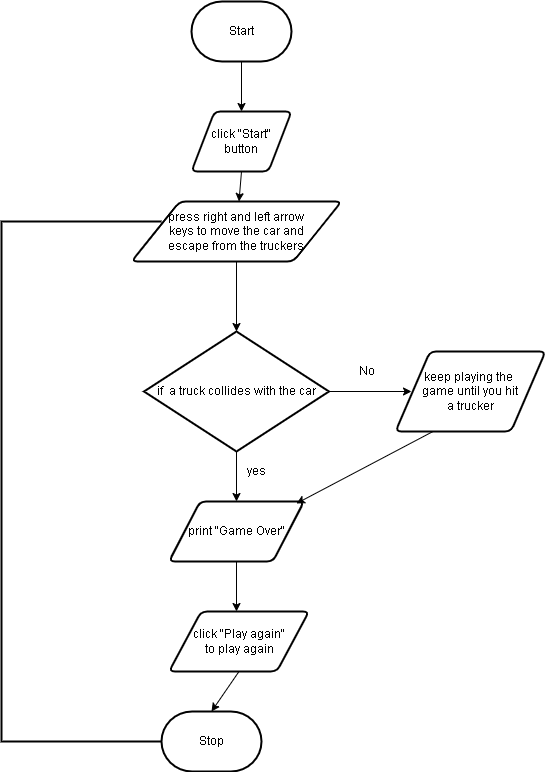

The diagram above was exported from draw.io. Its source (the exported page's mxGraphModel, read from the mxfile embedded in the PNG):
<mxGraphModel dx="1901" dy="749" grid="1" gridSize="10" guides="1" tooltips="1" connect="1" arrows="1" fold="1" page="1" pageScale="1" pageWidth="827" pageHeight="1169" math="0" shadow="0">
  <root>
    <mxCell id="0" />
    <mxCell id="1" parent="0" />
    <mxCell id="4" style="edgeStyle=none;html=1;exitX=0.5;exitY=1;exitDx=0;exitDy=0;exitPerimeter=0;" edge="1" parent="1" source="2">
      <mxGeometry relative="1" as="geometry">
        <mxPoint x="110" y="150" as="targetPoint" />
      </mxGeometry>
    </mxCell>
    <mxCell id="2" value="Start" style="strokeWidth=2;html=1;shape=mxgraph.flowchart.terminator;whiteSpace=wrap;" vertex="1" parent="1">
      <mxGeometry x="60" y="40" width="100" height="60" as="geometry" />
    </mxCell>
    <mxCell id="5" style="edgeStyle=none;html=1;exitX=0.5;exitY=1;exitDx=0;exitDy=0;" edge="1" parent="1" source="3" target="6">
      <mxGeometry relative="1" as="geometry">
        <mxPoint x="110" y="260" as="targetPoint" />
      </mxGeometry>
    </mxCell>
    <mxCell id="3" value="click &quot;Start&quot;&lt;br&gt;button" style="shape=parallelogram;html=1;strokeWidth=2;perimeter=parallelogramPerimeter;whiteSpace=wrap;rounded=1;arcSize=12;size=0.23;" vertex="1" parent="1">
      <mxGeometry x="60" y="150" width="100" height="60" as="geometry" />
    </mxCell>
    <mxCell id="7" style="edgeStyle=none;html=1;exitX=0.5;exitY=1;exitDx=0;exitDy=0;" edge="1" parent="1" source="6">
      <mxGeometry relative="1" as="geometry">
        <mxPoint x="105" y="370" as="targetPoint" />
      </mxGeometry>
    </mxCell>
    <mxCell id="6" value="press right and left arrow&lt;br&gt;keys to move the car and&lt;br&gt;escape from the truckers" style="shape=parallelogram;html=1;strokeWidth=2;perimeter=parallelogramPerimeter;whiteSpace=wrap;rounded=1;arcSize=12;size=0.23;" vertex="1" parent="1">
      <mxGeometry y="240" width="210" height="60" as="geometry" />
    </mxCell>
    <mxCell id="9" style="edgeStyle=none;html=1;exitX=0.5;exitY=1;exitDx=0;exitDy=0;exitPerimeter=0;" edge="1" parent="1" source="8">
      <mxGeometry relative="1" as="geometry">
        <mxPoint x="105" y="540" as="targetPoint" />
      </mxGeometry>
    </mxCell>
    <mxCell id="18" style="edgeStyle=none;html=1;exitX=1;exitY=0.5;exitDx=0;exitDy=0;exitPerimeter=0;" edge="1" parent="1" source="8">
      <mxGeometry relative="1" as="geometry">
        <mxPoint x="280" y="430" as="targetPoint" />
      </mxGeometry>
    </mxCell>
    <mxCell id="8" value="if&amp;nbsp; a truck collides with the car" style="strokeWidth=2;html=1;shape=mxgraph.flowchart.decision;whiteSpace=wrap;" vertex="1" parent="1">
      <mxGeometry x="12.5" y="370" width="185" height="120" as="geometry" />
    </mxCell>
    <mxCell id="12" style="edgeStyle=none;html=1;exitX=0.5;exitY=1;exitDx=0;exitDy=0;" edge="1" parent="1" source="10">
      <mxGeometry relative="1" as="geometry">
        <mxPoint x="105" y="650" as="targetPoint" />
      </mxGeometry>
    </mxCell>
    <mxCell id="10" value="print &quot;Game Over&quot;" style="shape=parallelogram;html=1;strokeWidth=2;perimeter=parallelogramPerimeter;whiteSpace=wrap;rounded=1;arcSize=12;size=0.23;" vertex="1" parent="1">
      <mxGeometry x="37.5" y="540" width="135" height="60" as="geometry" />
    </mxCell>
    <mxCell id="11" value="yes" style="text;html=1;align=center;verticalAlign=middle;resizable=0;points=[];autosize=1;strokeColor=none;fillColor=none;" vertex="1" parent="1">
      <mxGeometry x="110" y="500" width="30" height="20" as="geometry" />
    </mxCell>
    <mxCell id="14" style="edgeStyle=none;html=1;exitX=0.5;exitY=1;exitDx=0;exitDy=0;entryX=0.5;entryY=0;entryDx=0;entryDy=0;entryPerimeter=0;" edge="1" parent="1" source="13" target="15">
      <mxGeometry relative="1" as="geometry">
        <mxPoint x="108" y="750" as="targetPoint" />
      </mxGeometry>
    </mxCell>
    <mxCell id="13" value="click &quot;Play again&quot;&lt;br&gt;to play again" style="shape=parallelogram;html=1;strokeWidth=2;perimeter=parallelogramPerimeter;whiteSpace=wrap;rounded=1;arcSize=12;size=0.23;" vertex="1" parent="1">
      <mxGeometry x="37.5" y="650" width="140" height="60" as="geometry" />
    </mxCell>
    <mxCell id="15" value="Stop" style="strokeWidth=2;html=1;shape=mxgraph.flowchart.terminator;whiteSpace=wrap;" vertex="1" parent="1">
      <mxGeometry x="30" y="750" width="100" height="60" as="geometry" />
    </mxCell>
    <mxCell id="16" value="" style="strokeWidth=2;html=1;shape=mxgraph.flowchart.annotation_1;align=left;pointerEvents=1;" vertex="1" parent="1">
      <mxGeometry x="-130" y="260" width="160" height="520" as="geometry" />
    </mxCell>
    <mxCell id="21" style="edgeStyle=none;html=1;exitX=0.25;exitY=1;exitDx=0;exitDy=0;entryX=0.944;entryY=0.033;entryDx=0;entryDy=0;entryPerimeter=0;" edge="1" parent="1" source="19" target="10">
      <mxGeometry relative="1" as="geometry" />
    </mxCell>
    <mxCell id="19" value="keep playing the&amp;nbsp;&lt;br&gt;game until you hit&lt;br&gt;a trucker" style="shape=parallelogram;html=1;strokeWidth=2;perimeter=parallelogramPerimeter;whiteSpace=wrap;rounded=1;arcSize=12;size=0.23;" vertex="1" parent="1">
      <mxGeometry x="264" y="390" width="150" height="80" as="geometry" />
    </mxCell>
    <mxCell id="20" value="No" style="text;html=1;align=center;verticalAlign=middle;resizable=0;points=[];autosize=1;strokeColor=none;fillColor=none;" vertex="1" parent="1">
      <mxGeometry x="220" y="400" width="30" height="20" as="geometry" />
    </mxCell>
  </root>
</mxGraphModel>